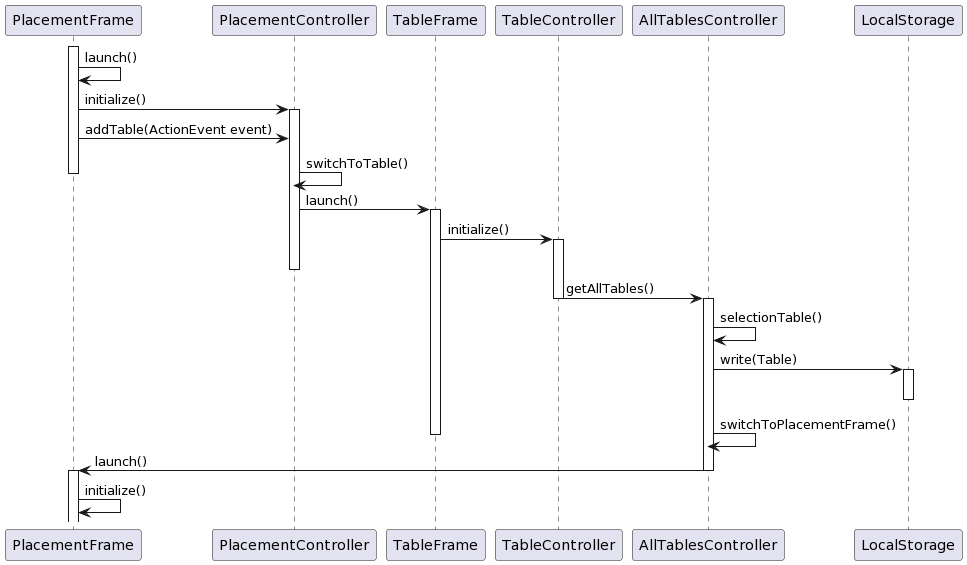

The diagram above was rendered by PlantUML. Its source (embedded in the PNG):
@startuml
activate PlacementFrame
PlacementFrame -> PlacementFrame : launch()
PlacementFrame -> PlacementController : initialize()
activate PlacementController
PlacementFrame -> PlacementController: addTable(ActionEvent event)


PlacementController -> PlacementController: switchToTable()
deactivate PlacementFrame

PlacementController -> TableFrame : launch()
activate TableFrame

TableFrame -> TableController : initialize()
activate TableController
deactivate PlacementController

TableController -> AllTablesController : getAllTables()
deactivate TableController
activate AllTablesController

AllTablesController -> AllTablesController : selectionTable()
AllTablesController -> LocalStorage : write(Table)
activate LocalStorage
deactivate LocalStorage
AllTablesController -> AllTablesController : switchToPlacementFrame()
deactivate TableFrame
AllTablesController -> PlacementFrame : launch()
deactivate AllTablesController
activate PlacementFrame

PlacementFrame -> PlacementFrame : initialize()
@enduml